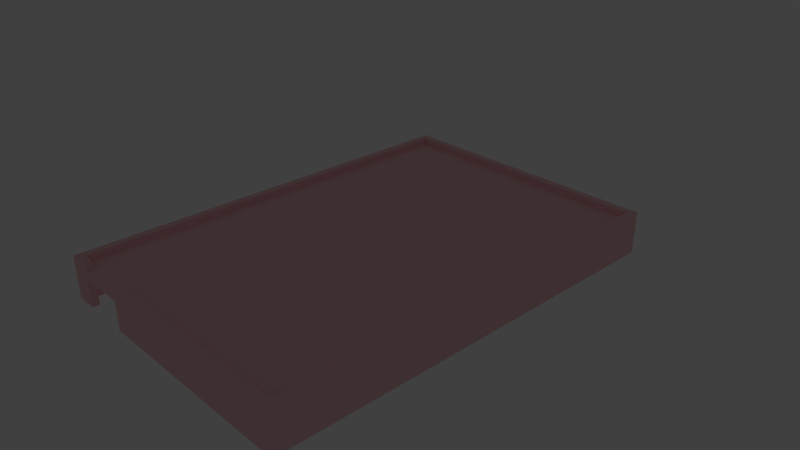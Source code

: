 # Source: phone_v1.blend  (saved by Blender 2.79.0; exported with 4.5.12 LTS)
import bpy
from mathutils import Matrix  # noqa: F401  (used for matrix-valued properties, if any)

bpy.ops.wm.read_factory_settings(use_empty=True)
scene = bpy.context.scene
scene.name = 'Scene'

# ---- collections
col_collection_1 = bpy.data.collections.new('Collection 1'); scene.collection.children.link(col_collection_1)
col_collection_2 = bpy.data.collections.new('Collection 2'); scene.collection.children.link(col_collection_2)
col_collection_2.hide_render = True
col_collection_2.hide_viewport = True
col_collection_3 = bpy.data.collections.new('Collection 3'); scene.collection.children.link(col_collection_3)
col_collection_3.hide_render = True
col_collection_3.hide_viewport = True
col_collection_4 = bpy.data.collections.new('Collection 4'); scene.collection.children.link(col_collection_4)
col_collection_4.hide_render = True
col_collection_4.hide_viewport = True
col_collection_10 = bpy.data.collections.new('Collection 10'); scene.collection.children.link(col_collection_10)
col_collection_10.hide_render = True
col_collection_10.hide_viewport = True

# ---- materials (node trees are filled in below, after node groups)
mat_material_004 = bpy.data.materials.new('Material.004')
mat_material_004.alpha_threshold = 0.0
mat_material_004.use_transparent_shadow = False
mat_material_004.diffuse_color = (0.945, 0.576, 0.612, 1.0)
mat_material_004.roughness = 0.5
mat_material_001 = bpy.data.materials.new('Material.001')
mat_material_001.alpha_threshold = 0.0
mat_material_001.use_transparent_shadow = False
mat_material_001.diffuse_color = (0.4151, 0.8, 0.7771, 1.0)
mat_material_001.roughness = 0.5
mat_material_002 = bpy.data.materials.new('Material.002')
mat_material_002.alpha_threshold = 0.0
mat_material_002.use_transparent_shadow = False
mat_material_002.diffuse_color = (0.02788, 0.8, 0.494, 1.0)
mat_material_002.roughness = 0.5
mat_material_003 = bpy.data.materials.new('Material.003')
mat_material_003.alpha_threshold = 0.0
mat_material_003.use_transparent_shadow = False
mat_material_003.diffuse_color = (0.8, 0.3564, 0.1355, 1.0)
mat_material_003.roughness = 0.5

# ---- material node trees

# ---- world
world_world = bpy.data.worlds.new('World'); scene.world = world_world
world_world.color = (0.05088, 0.05088, 0.05088)
world_world.use_sun_shadow = False
world_world.sun_shadow_jitter_overblur = 0.0
world_world.cycles.sampling_method = 'MANUAL'

# ---- cameras
cam_camera = bpy.data.cameras.new('Camera')
cam_camera.clip_end = 100.0
cam_camera.lens = 35.0
cam_camera.sensor_width = 32.0
cam_camera.sensor_height = 18.0
cam_camera.ortho_scale = 7.314
cam_camera.dof.focus_distance = 0.0
cam_camera.dof.aperture_fstop = 128.0

# ---- lights
light_lamp = bpy.data.lights.new('Lamp', 'POINT')
light_lamp.transmission_factor = 0.0
light_lamp.cutoff_distance = 30.0
light_lamp.energy = 100.0
light_lamp.shadow_buffer_clip_start = 1.001
light_lamp.shadow_soft_size = 0.1
light_lamp.shadow_maximum_resolution = 0.006
light_lamp.use_absolute_resolution = True

# ---- meshes
me_cube_001 = bpy.data.meshes.new('Cube.001')
me_cube_001.from_pydata([(-2.0, -3.0, -0.3), (-2.0, -3.0, 0.3), (-2.0, 3.0, -0.3), (-2.0, 3.0, 0.3), (2.0, -3.0, -0.3), (2.0, -3.0, 0.3), (2.0, 3.0, -0.3), (2.0, 3.0, 0.3), (-1.9, 2.9, -0.3), (-1.9, -2.9, -0.3), (1.9, 2.9, -0.3), (1.9, -2.9, -0.3), (-1.9, 2.9, 0.1), (-1.9, -2.9, 0.1), (1.9, 2.9, 0.1), (1.9, -2.9, 0.1), (-1.9, -2.9, 0.3), (-1.9, 2.9, 0.3), (1.9, 2.9, 0.3), (1.9, -2.9, 0.3), (-1.9, -2.9, 0.2), (-1.9, 2.9, 0.2), (1.9, 2.9, 0.2), (1.9, -2.9, 0.2), (-1.0, -3.0, 0.3), (-1.0, -3.0, -0.3), (-1.7, -3.0, -0.3), (-1.7, -3.0, 0.3), (-1.0, -2.9, -0.3), (-1.7, -2.9, -0.3), (-1.7, -2.9, 0.1), (-1.0, -2.9, 0.1), (-1.7, -2.9, 0.3), (-1.0, -2.9, 0.3), (-1.7, -2.9, 0.2), (-1.0, -2.9, 0.2), (-1.0, -3.0, 0.2), (2.0, -3.0, 0.2), (-1.7, -3.0, 0.2), (-2.0, -3.0, 0.2), (-2.0, -3.0, 0.1), (-1.7, -3.0, 0.1), (-1.0, -3.0, 0.1), (2.0, -3.0, 0.1), (1.9, 0.9, 0.1), (0.0, 2.9, 0.1), (-1.9, 0.9, 0.1), (0.45, -2.9, 0.1), (-1.8, -2.9, 0.1), (-1.35, -2.9, 0.1), (0.0, 2.9, -0.1), (-1.9, 2.9, -0.1), (-1.9, 0.9, -0.1), (1.9, 2.9, -0.1), (1.9, 0.9, -0.1)], [], [(0, 40, 39, 1, 3, 2), (2, 3, 7, 6), (6, 7, 5, 37, 43, 4), (4, 43, 42, 25), (0, 2, 8, 9), (1, 27, 32, 16), (10, 11, 15, 44, 14), (6, 4, 11, 10), (4, 25, 28, 11), (2, 6, 10, 8), (46, 44, 15, 47, 31, 49, 30, 48, 13), (9, 8, 12, 46, 13), (11, 28, 31, 47, 15), (8, 10, 14, 45, 12), (16, 32, 34, 20), (7, 3, 17, 18), (5, 7, 18, 19), (3, 1, 16, 17), (22, 21, 20, 34, 35, 23), (18, 17, 21, 22), (19, 18, 22, 23), (17, 16, 20, 21), (30, 29, 9, 13, 48), (26, 41, 40, 0), (38, 34, 32, 27), (29, 26, 0, 9), (39, 38, 27, 1), (33, 24, 5, 19), (36, 37, 5, 24), (35, 33, 19, 23), (36, 24, 33, 35), (35, 34, 38, 36), (36, 38, 41, 42), (40, 41, 38, 39), (42, 43, 37, 36), (25, 42, 31, 28), (30, 49, 31, 42, 41), (26, 29, 30, 41), (45, 14, 53, 50), (51, 50, 53, 54, 52), (46, 12, 51, 52), (44, 46, 52, 54), (14, 44, 54, 53), (12, 45, 50, 51)])
me_cube_001.materials.append(mat_material_004)
me_cube_001.use_remesh_preserve_volume = False
me_cube_001.use_remesh_preserve_attributes = False
me_cube_001.use_mirror_vertex_groups = False
me_cube_001.update()
me_cube_002 = bpy.data.meshes.new('Cube.002')
me_cube_002.from_pydata([(-1.0, -1.0, -1.0), (-1.0, -1.0, 1.0), (-1.0, 1.0, -1.0), (-1.0, 1.0, 1.0), (1.0, -1.0, -1.0), (1.0, -1.0, 1.0), (1.0, 1.0, -1.0), (1.0, 1.0, 1.0)], [], [(0, 1, 3, 2), (2, 3, 7, 6), (6, 7, 5, 4), (4, 5, 1, 0), (2, 6, 4, 0), (7, 3, 1, 5)])
me_cube_002.materials.append(mat_material_001)
me_cube_002.use_remesh_preserve_volume = False
me_cube_002.use_remesh_preserve_attributes = False
me_cube_002.use_mirror_vertex_groups = False
me_cube_002.update()
me_cube_003 = bpy.data.meshes.new('Cube.003')
me_cube_003.from_pydata([(-1.0, -1.0, -1.0), (-1.0, -1.0, 1.0), (-1.0, 1.0, -1.0), (-1.0, 1.0, 1.0), (1.0, -1.0, -1.0), (1.0, -1.0, 1.0), (1.0, 1.0, -1.0), (1.0, 1.0, 1.0)], [], [(0, 1, 3, 2), (2, 3, 7, 6), (6, 7, 5, 4), (4, 5, 1, 0), (2, 6, 4, 0), (7, 3, 1, 5)])
me_cube_003.materials.append(mat_material_002)
me_cube_003.use_remesh_preserve_volume = False
me_cube_003.use_remesh_preserve_attributes = False
me_cube_003.use_mirror_vertex_groups = False
me_cube_003.update()
me_cube_004 = bpy.data.meshes.new('Cube.004')
me_cube_004.from_pydata([(-1.0, -1.0, -1.0), (-1.0, -1.0, 1.0), (-1.0, 1.0, -1.0), (-1.0, 1.0, 1.0), (1.0, -1.0, -1.0), (1.0, -1.0, 1.0), (1.0, 1.0, -1.0), (1.0, 1.0, 1.0)], [], [(0, 1, 3, 2), (2, 3, 7, 6), (6, 7, 5, 4), (4, 5, 1, 0), (2, 6, 4, 0), (7, 3, 1, 5)])
me_cube_004.materials.append(mat_material_003)
me_cube_004.use_remesh_preserve_volume = False
me_cube_004.use_remesh_preserve_attributes = False
me_cube_004.use_mirror_vertex_groups = False
me_cube_004.update()

# ---- objects
ob_cube = bpy.data.objects.new('Cube', me_cube_001)
ob_cube_001 = bpy.data.objects.new('Cube.001', me_cube_002)
ob_cube_002 = bpy.data.objects.new('Cube.002', me_cube_003)
ob_cube_003 = bpy.data.objects.new('Cube.003', me_cube_004)
ob_lamp = bpy.data.objects.new('Lamp', light_lamp)
ob_camera = bpy.data.objects.new('Camera', cam_camera)

# ---- transforms, parenting, visibility, modifiers, constraints
ob_cube.location = (0.0, 0.0, 0.0)
ob_cube.lineart.crease_threshold = 0.0
ob_cube_001.location = (0.0, 0.0, 0.25)
ob_cube_001.scale = (1.9, 2.9, 0.05)
ob_cube_001.lineart.crease_threshold = 0.0
ob_cube_002.location = (0.0, -0.95, 0.0)
ob_cube_002.scale = (1.9, 1.95, 0.1)
ob_cube_002.lineart.crease_threshold = 0.0
ob_cube_003.location = (0.0, 0.0, -0.2)
ob_cube_003.scale = (1.9, 2.9, 0.1)
ob_cube_003.lineart.crease_threshold = 0.0
ob_lamp.location = (4.076, 1.005, 5.904)
ob_lamp.rotation_euler = (0.6503, 0.05522, 1.866)
ob_lamp.lock_rotations_4d = False
ob_lamp.empty_display_type = 'ARROWS'
ob_lamp.color = (0.0, 0.0, 0.0, 0.0)
ob_lamp.lineart.crease_threshold = 0.0
ob_camera.location = (7.481, -6.508, 5.344)
ob_camera.rotation_euler = (1.109, 0.0, 0.8149)
ob_camera.lock_rotations_4d = False
ob_camera.empty_display_type = 'ARROWS'
ob_camera.color = (0.0, 0.0, 0.0, 0.0)
ob_camera.display_type = 'WIRE'
ob_camera.lineart.crease_threshold = 0.0

# ---- collection membership
col_collection_1.objects.link(ob_cube)
col_collection_2.objects.link(ob_cube_001)
col_collection_3.objects.link(ob_cube_002)
col_collection_4.objects.link(ob_cube_003)
col_collection_10.objects.link(ob_lamp)
col_collection_10.objects.link(ob_camera)

# ---- scene / render settings (as saved in the file)
scene.camera = ob_camera
scene.frame_start = 1; scene.frame_end = 250; scene.frame_set(1)
scene.render.engine = 'BLENDER_EEVEE_NEXT'
scene.render.resolution_percentage = 50
scene.render.dither_intensity = 0.0
scene.cycles.use_denoising = False
scene.cycles.samples = 128
scene.cycles.sampling_pattern = 'TABULATED_SOBOL'
scene.cycles.use_adaptive_sampling = False
scene.cycles.use_light_tree = False
scene.cycles.blur_glossy = 0.0
scene.cycles.sample_clamp_indirect = 0.0
scene.view_settings.view_transform = 'Standard'
bpy.context.view_layer.update()
